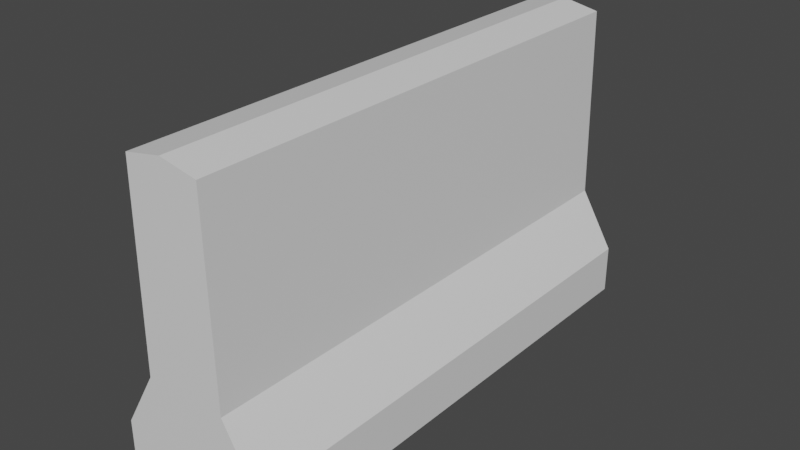 # Source: barrier.blend  (saved by Blender 3.6.13; exported with 4.5.12 LTS)
import bpy
from mathutils import Matrix  # noqa: F401  (used for matrix-valued properties, if any)

bpy.ops.wm.read_factory_settings(use_empty=True)
scene = bpy.context.scene
scene.name = 'Scene'

# ---- collections
col_collection = bpy.data.collections.new('Collection'); scene.collection.children.link(col_collection)

# ---- materials (node trees are filled in below, after node groups)
mat_material = bpy.data.materials.new('Material')
mat_material.alpha_threshold = 0.0
mat_material.use_transparent_shadow = False
mat_material.roughness = 0.5
mat_material.line_color = (0.0, 0.0, 0.0, 1.0)

# ---- material node trees
mat_material.use_nodes = True; mat_material.node_tree.nodes.clear()
_N = mat_material.node_tree.nodes; _L = mat_material.node_tree.links
n0 = _N.new('ShaderNodeOutputMaterial'); n0.name = 'Material Output'; n0.location = (300, 300)
n1 = _N.new('ShaderNodeBsdfPrincipled'); n1.name = 'Principled BSDF'; n1.location = (10, 300)
n1.distribution = 'GGX'
n1.subsurface_method = 'RANDOM_WALK_SKIN'
n1.inputs[3].default_value = 1.45
n1.inputs[27].default_value = (0.0, 0.0, 0.0, 1.0)
n1.inputs[28].default_value = 1.0
_L.new(n1.outputs[0], n0.inputs[0])
n0.is_active_output = True

# ---- world
world_world = bpy.data.worlds.new('World'); scene.world = world_world
world_world.use_nodes = True; world_world.node_tree.nodes.clear()
_N = world_world.node_tree.nodes; _L = world_world.node_tree.links
n0 = _N.new('ShaderNodeOutputWorld'); n0.name = 'World Output'; n0.location = (300, 300)
n1 = _N.new('ShaderNodeBackground'); n1.name = 'Background'; n1.location = (10, 300)
n1.inputs[0].default_value = (0.05088, 0.05088, 0.05088, 1.0)
_L.new(n1.outputs[0], n0.inputs[0])
n0.is_active_output = True
world_world.color = (0.05088, 0.05088, 0.05088)
world_world.use_sun_shadow = False
world_world.sun_shadow_jitter_overblur = 0.0

# ---- meshes
me_cube = bpy.data.meshes.new('Cube')
me_cube.from_pydata([(0.0, -1.71, 1.959), (0.0, 1.71, 1.959), (0.2488, 1.71, 1.911), (0.2488, -1.71, 1.911), (-0.2488, 1.71, 1.911), (-0.2488, -1.71, 1.911), (-0.2719, -1.71, 0.6221), (-0.2719, 1.71, 0.6221), (0.2719, -1.71, 0.6221), (0.2719, 1.71, 0.6221), (0.5, 1.71, 0.2339), (0.5, 1.71, -0.09422), (0.5, -1.71, 0.2339), (0.5, -1.71, -0.09422), (-0.5, 1.71, 0.2339), (-0.5, 1.71, -0.09422), (-0.5, -1.71, 0.2339), (-0.5, -1.71, -0.09422)], [], [(16, 14, 15), (5, 6, 8), (10, 9, 8), (8, 3, 5), (14, 10, 11), (12, 8, 6), (10, 12, 13), (6, 5, 4), (14, 7, 9), (9, 2, 3), (7, 4, 2), (1, 4, 5), (12, 17, 13), (16, 7, 14), (4, 1, 2), (12, 16, 17), (1, 5, 0), (10, 13, 11), (9, 3, 8), (3, 0, 5), (11, 17, 15), (14, 9, 10), (16, 6, 7), (12, 6, 16), (6, 4, 7), (16, 15, 17), (10, 8, 12), (2, 9, 7), (3, 2, 1), (0, 3, 1), (11, 13, 17), (14, 11, 15)])
_uv = me_cube.uv_layers.new(name='UVMap')
_uv.uv.foreach_set('vector', [0.375, 0.5, 0.375, 0.75, 0.125, 0.75, 0.625, 0.25, 0.625, 0.25, 0.625, 0.0, 0.625, 0.25, 0.625, 0.25, 0.625, 0.5, 0.625, 0.0, 0.625, 0.0, 0.625, 0.25, 0.875, 0.5, 0.875, 0.75, 0.625, 0.75, 0.625, 0.0, 0.625, 0.0, 0.625, 0.25, 0.625, 0.25, 0.625, 0.5, 0.375, 0.5, 0.375, 0.5, 0.375, 0.5, 0.375, 0.75, 0.875, 0.5, 0.875, 0.5, 0.875, 0.75, 0.625, 0.25, 0.625, 0.25, 0.625, 0.5, 0.875, 0.5, 0.875, 0.5, 0.875, 0.75, 0.5, 0.75, 0.625, 0.75, 0.625, 1.0, 0.625, 0.0, 0.375, 0.25, 0.375, 0.0, 0.375, 0.5, 0.375, 0.75, 0.375, 0.75, 0.875, 0.5, 0.875, 0.625, 0.875, 0.75, 0.625, 0.0, 0.625, 0.25, 0.375, 0.25, 0.5, 0.75, 0.625, 1.0, 0.5, 1.0, 0.625, 0.25, 0.375, 0.5, 0.375, 0.25, 0.625, 0.25, 0.625, 0.5, 0.625, 0.5, 0.625, 0.0, 0.625, 0.125, 0.625, 0.25, 0.625, 0.5, 0.375, 0.75, 0.375, 0.5, 0.875, 0.5, 0.875, 0.75, 0.875, 0.75, 0.375, 0.5, 0.375, 0.5, 0.375, 0.75, 0.625, 0.0, 0.625, 0.25, 0.625, 0.25, 0.375, 0.5, 0.375, 0.75, 0.375, 0.75, 0.375, 0.5, 0.125, 0.75, 0.125, 0.5, 0.625, 0.25, 0.625, 0.5, 0.625, 0.5, 0.875, 0.75, 0.875, 0.75, 0.875, 0.5, 0.375, 1.0, 0.375, 0.75, 0.5, 0.75, 0.5, 1.0, 0.375, 1.0, 0.5, 0.75, 0.625, 0.5, 0.625, 0.75, 0.375, 0.75, 0.875, 0.5, 0.625, 0.75, 0.625, 0.5])
me_cube.materials.append(mat_material)
me_cube.use_mirror_vertex_groups = False
me_cube.update()

# ---- objects
ob_cube = bpy.data.objects.new('Cube', me_cube)

# ---- transforms, parenting, visibility, modifiers, constraints
ob_cube.location = (0.0, 0.0, 0.0)
ob_cube.lock_rotations_4d = False
ob_cube.empty_display_type = 'ARROWS'
ob_cube.lineart.crease_threshold = 0.0

# ---- collection membership
col_collection.objects.link(ob_cube)

# ---- scene / render settings (as saved in the file)
scene.frame_start = 1; scene.frame_end = 250; scene.frame_set(1)
scene.render.engine = 'BLENDER_EEVEE_NEXT'
scene.cycles.sampling_pattern = 'TABULATED_SOBOL'
scene.view_settings.view_transform = 'Filmic'
bpy.context.view_layer.update()

# ---- added for rendering (the .blend has no active camera and no usable light): camera, sun
cam_auto = bpy.data.cameras.new('AutoCamera')
cam_auto.lens = 50.0
cam_auto.sensor_width = 36.0
cam_auto.clip_end = 1000.0
ob_auto_camera = bpy.data.objects.new('AutoCamera', cam_auto)
scene.collection.objects.link(ob_auto_camera)
ob_auto_camera.location = (3.80566, -4.56679, 3.97697)
ob_auto_camera.rotation_euler = (1.09748, -7.21219e-08, 0.694738)
scene.camera = ob_auto_camera
light_auto_sun = bpy.data.lights.new('AutoSun', 'SUN')
light_auto_sun.energy = 3.0
light_auto_sun.angle = 0.0523599
ob_auto_sun = bpy.data.objects.new('AutoSun', light_auto_sun)
scene.collection.objects.link(ob_auto_sun)
ob_auto_sun.rotation_euler = (0.872665, 0.174533, 0.523599)
bpy.context.view_layer.update()
